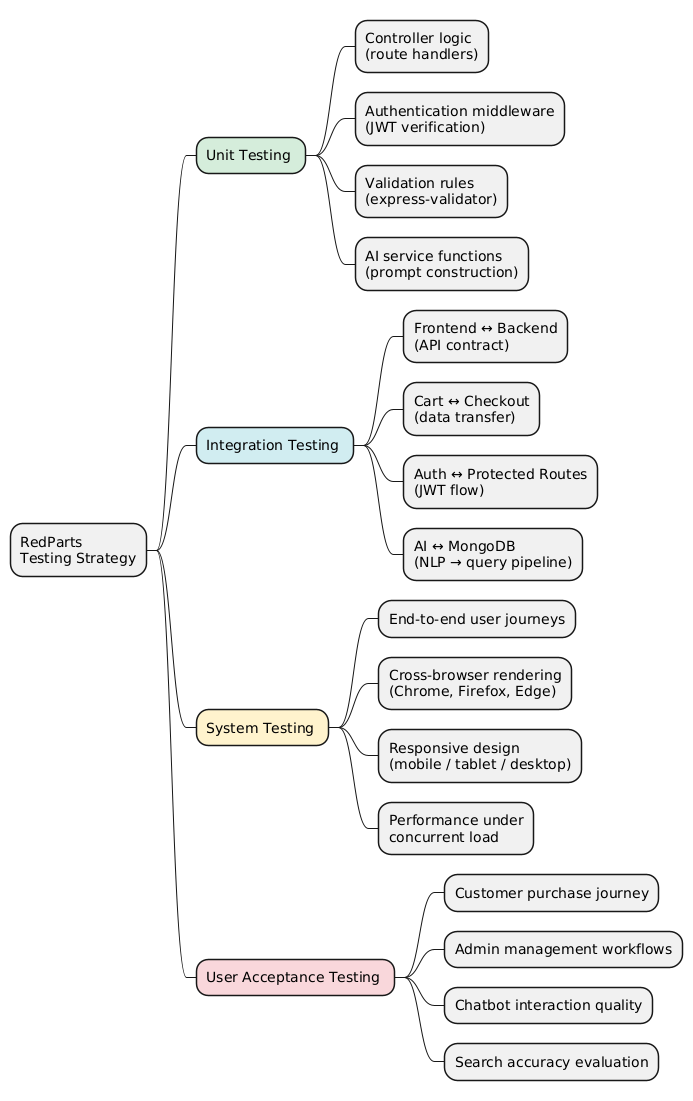

The diagram above was rendered by PlantUML. Its source (embedded in the PNG):
@startmindmap
<style>
mindmapDiagram {
  .ut { BackgroundColor #d4edda }
  .it { BackgroundColor #d1ecf1 }
  .st { BackgroundColor #fff3cd }
  .uat { BackgroundColor #f8d7da }
}
</style>
* RedParts\nTesting Strategy
** Unit Testing <<ut>>
*** Controller logic\n(route handlers)
*** Authentication middleware\n(JWT verification)
*** Validation rules\n(express-validator)
*** AI service functions\n(prompt construction)
** Integration Testing <<it>>
*** Frontend ↔ Backend\n(API contract)
*** Cart ↔ Checkout\n(data transfer)
*** Auth ↔ Protected Routes\n(JWT flow)
*** AI ↔ MongoDB\n(NLP → query pipeline)
** System Testing <<st>>
*** End-to-end user journeys
*** Cross-browser rendering\n(Chrome, Firefox, Edge)
*** Responsive design\n(mobile / tablet / desktop)
*** Performance under\nconcurrent load
** User Acceptance Testing <<uat>>
*** Customer purchase journey
*** Admin management workflows
*** Chatbot interaction quality
*** Search accuracy evaluation
@endmindmap